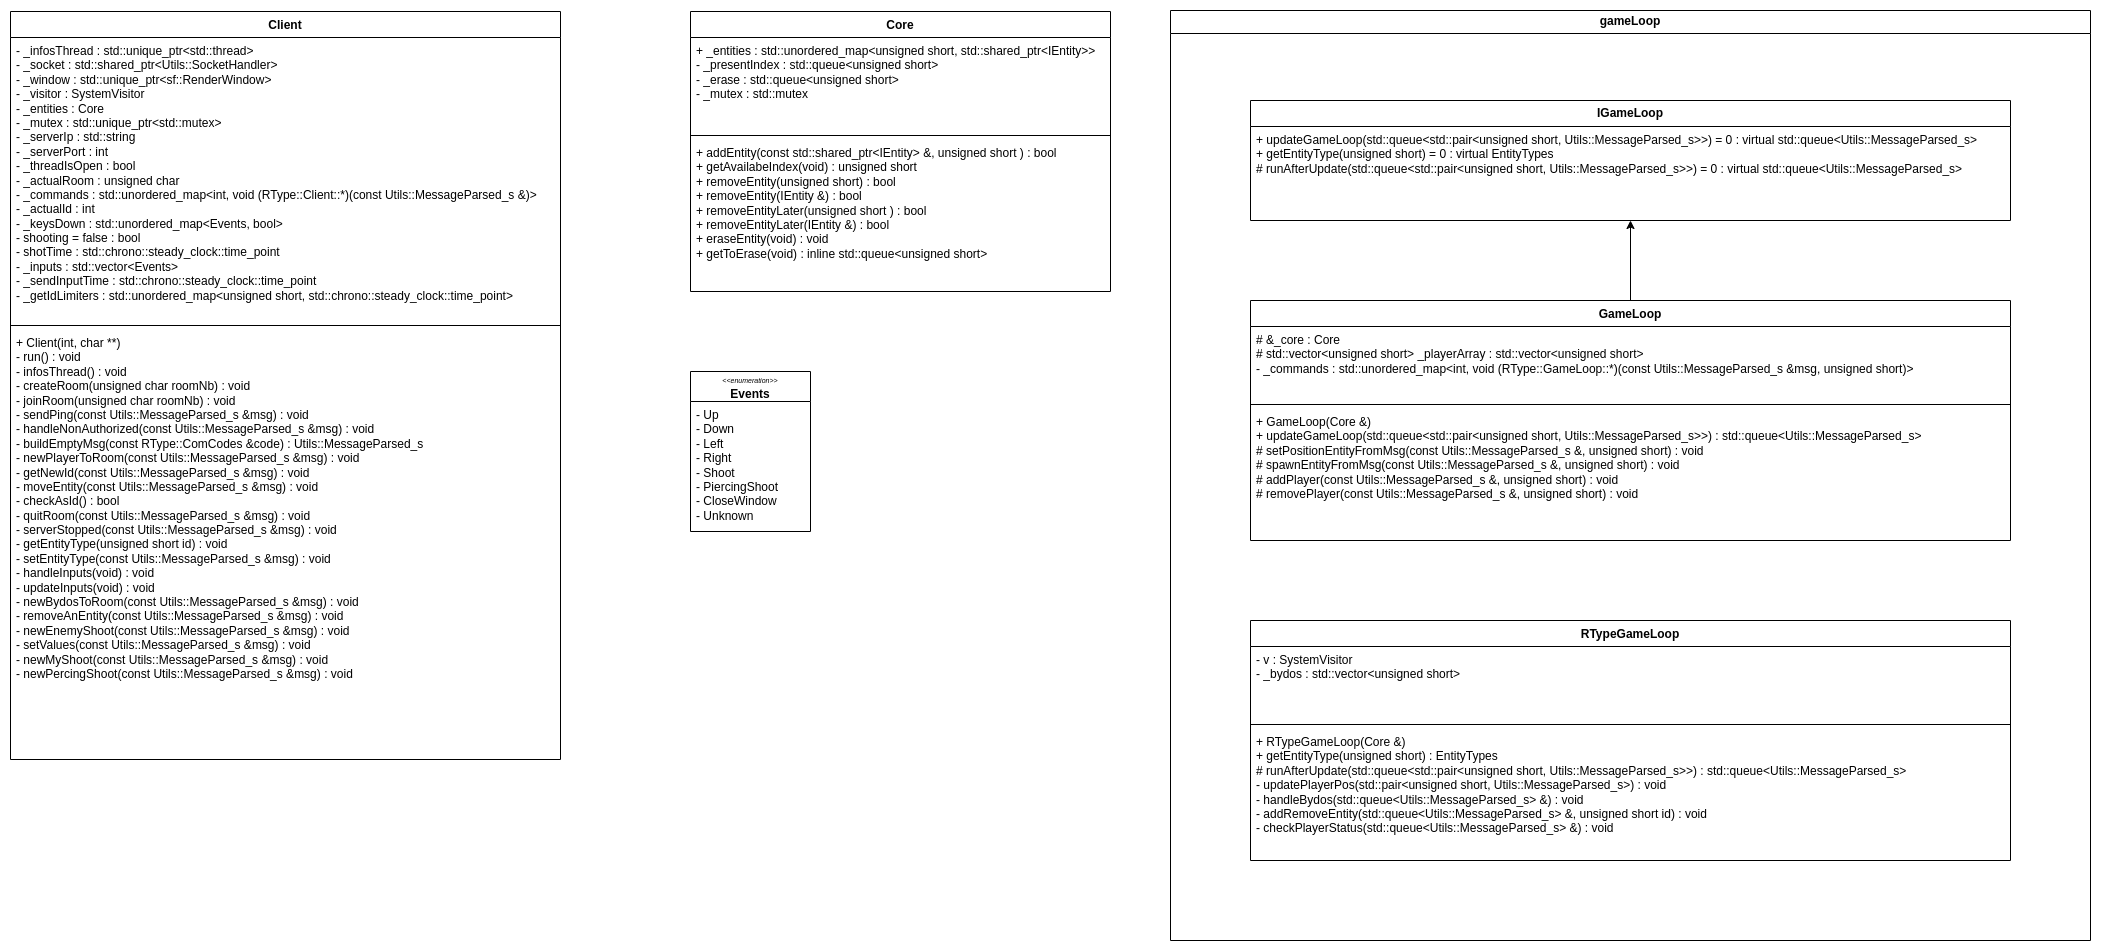

The diagram above was exported from draw.io. Its source (the exported page's mxGraphModel, read from the mxfile embedded in the PNG):
<mxGraphModel dx="2534" dy="1338" grid="1" gridSize="10" guides="1" tooltips="1" connect="1" arrows="1" fold="1" page="1" pageScale="1" pageWidth="827" pageHeight="1169" math="0" shadow="0">
  <root>
    <mxCell id="0" />
    <mxCell id="1" parent="0" />
    <mxCell id="Op3yE31mqgnZPYbjmJit-1" value="Client" style="swimlane;fontStyle=1;align=center;verticalAlign=top;childLayout=stackLayout;horizontal=1;startSize=26;horizontalStack=0;resizeParent=1;resizeParentMax=0;resizeLast=0;collapsible=1;marginBottom=0;whiteSpace=wrap;html=1;" parent="1" vertex="1">
      <mxGeometry x="320" y="240" width="550" height="748" as="geometry" />
    </mxCell>
    <mxCell id="Op3yE31mqgnZPYbjmJit-2" value="&lt;div&gt;- _infosThread : std::unique_ptr&amp;lt;std::thread&amp;gt;&lt;/div&gt;&lt;div&gt;- _socket : std::shared_ptr&amp;lt;Utils::SocketHandler&amp;gt;&lt;/div&gt;&lt;div&gt;- _window : std::unique_ptr&amp;lt;sf::RenderWindow&amp;gt;&lt;/div&gt;&lt;div&gt;- _visitor : SystemVisitor&lt;/div&gt;&lt;div&gt;- _entities : Core&lt;/div&gt;&lt;div&gt;- _mutex : std::unique_ptr&amp;lt;std::mutex&amp;gt;&lt;/div&gt;&lt;div&gt;- _serverIp : std::string&lt;/div&gt;&lt;div&gt;- _serverPort : int&lt;/div&gt;&lt;div&gt;- _threadIsOpen : bool&lt;/div&gt;&lt;div&gt;- _actualRoom : unsigned char&lt;/div&gt;&lt;div&gt;- _commands : std::unordered_map&amp;lt;int, void (RType::Client::*)(const Utils::MessageParsed_s &amp;amp;)&amp;gt;&lt;/div&gt;&lt;div&gt;- _actualId : int&lt;/div&gt;&lt;div&gt;- _keysDown : std::unordered_map&amp;lt;Events, bool&amp;gt;&lt;/div&gt;&lt;div&gt;- shooting = false : bool&lt;/div&gt;&lt;div&gt;- shotTime : std::chrono::steady_clock::time_point&lt;/div&gt;&lt;div&gt;- _inputs : std::vector&amp;lt;Events&amp;gt;&lt;/div&gt;&lt;div&gt;- _sendInputTime : std::chrono::steady_clock::time_point&lt;/div&gt;&lt;div&gt;- _getIdLimiters : std::unordered_map&amp;lt;unsigned short, std::chrono::steady_clock::time_point&amp;gt;&lt;/div&gt;" style="text;strokeColor=none;fillColor=none;align=left;verticalAlign=top;spacingLeft=4;spacingRight=4;overflow=hidden;rotatable=0;points=[[0,0.5],[1,0.5]];portConstraint=eastwest;whiteSpace=wrap;html=1;" parent="Op3yE31mqgnZPYbjmJit-1" vertex="1">
      <mxGeometry y="26" width="550" height="284" as="geometry" />
    </mxCell>
    <mxCell id="Op3yE31mqgnZPYbjmJit-3" value="" style="line;strokeWidth=1;fillColor=none;align=left;verticalAlign=middle;spacingTop=-1;spacingLeft=3;spacingRight=3;rotatable=0;labelPosition=right;points=[];portConstraint=eastwest;strokeColor=inherit;" parent="Op3yE31mqgnZPYbjmJit-1" vertex="1">
      <mxGeometry y="310" width="550" height="8" as="geometry" />
    </mxCell>
    <mxCell id="Op3yE31mqgnZPYbjmJit-4" value="&lt;div&gt;+ Client(int, char **)&lt;/div&gt;&lt;div&gt;- run() : void&lt;/div&gt;&lt;div&gt;- infosThread() : void&lt;/div&gt;&lt;div&gt;- createRoom(unsigned char roomNb) : void&lt;/div&gt;&lt;div&gt;- joinRoom(unsigned char roomNb) : void&lt;/div&gt;&lt;div&gt;- sendPing(const Utils::MessageParsed_s &amp;amp;msg) : void&lt;/div&gt;&lt;div&gt;- handleNonAuthorized(const Utils::MessageParsed_s &amp;amp;msg) : void&lt;/div&gt;&lt;div&gt;- buildEmptyMsg(const RType::ComCodes &amp;amp;code) : Utils::MessageParsed_s&lt;/div&gt;&lt;div&gt;- newPlayerToRoom(const Utils::MessageParsed_s &amp;amp;msg) : void&lt;/div&gt;&lt;div&gt;- getNewId(const Utils::MessageParsed_s &amp;amp;msg) : void&lt;/div&gt;&lt;div&gt;- moveEntity(const Utils::MessageParsed_s &amp;amp;msg) : void&lt;/div&gt;&lt;div&gt;- checkAsId() : bool&lt;/div&gt;&lt;div&gt;- quitRoom(const Utils::MessageParsed_s &amp;amp;msg) : void&lt;/div&gt;&lt;div&gt;- serverStopped(const Utils::MessageParsed_s &amp;amp;msg) : void&lt;/div&gt;&lt;div&gt;- getEntityType(unsigned short id) : void&lt;/div&gt;&lt;div&gt;- setEntityType(const Utils::MessageParsed_s &amp;amp;msg) : void&lt;/div&gt;&lt;div&gt;- handleInputs(void) : void&lt;/div&gt;&lt;div&gt;- updateInputs(void) : void&lt;/div&gt;&lt;div&gt;- newBydosToRoom(const Utils::MessageParsed_s &amp;amp;msg) : void&lt;/div&gt;&lt;div&gt;- removeAnEntity(const Utils::MessageParsed_s &amp;amp;msg) : void&lt;/div&gt;&lt;div&gt;- newEnemyShoot(const Utils::MessageParsed_s &amp;amp;msg) : void&lt;/div&gt;&lt;div&gt;- setValues(const Utils::MessageParsed_s &amp;amp;msg) : void&lt;/div&gt;&lt;div&gt;- newMyShoot(const Utils::MessageParsed_s &amp;amp;msg) : void&lt;/div&gt;&lt;div&gt;- newPercingShoot(const Utils::MessageParsed_s &amp;amp;msg) : void&lt;/div&gt;" style="text;strokeColor=none;fillColor=none;align=left;verticalAlign=top;spacingLeft=4;spacingRight=4;overflow=hidden;rotatable=0;points=[[0,0.5],[1,0.5]];portConstraint=eastwest;whiteSpace=wrap;html=1;" parent="Op3yE31mqgnZPYbjmJit-1" vertex="1">
      <mxGeometry y="318" width="550" height="430" as="geometry" />
    </mxCell>
    <mxCell id="dI_jCbcQ4ECVCN_h5YlW-3" value="&lt;i&gt;&lt;font style=&quot;font-size: 7px;&quot;&gt;&amp;lt;&amp;lt;enumeration&amp;gt;&amp;gt;&lt;br&gt;&lt;/font&gt;&lt;/i&gt;&lt;b&gt;Events&lt;/b&gt;" style="swimlane;fontStyle=0;childLayout=stackLayout;horizontal=1;startSize=30;fillColor=none;horizontalStack=0;resizeParent=1;resizeParentMax=0;resizeLast=0;collapsible=1;marginBottom=0;whiteSpace=wrap;html=1;" vertex="1" parent="1">
      <mxGeometry x="1000" y="600" width="120" height="160" as="geometry" />
    </mxCell>
    <mxCell id="dI_jCbcQ4ECVCN_h5YlW-4" value="- Up&lt;br&gt;- Down&lt;br&gt;- Left&lt;br&gt;- Right&lt;br&gt;- Shoot&lt;br&gt;- PiercingShoot&lt;br&gt;- CloseWindow&lt;br&gt;- Unknown" style="text;strokeColor=none;fillColor=none;align=left;verticalAlign=top;spacingLeft=4;spacingRight=4;overflow=hidden;rotatable=0;points=[[0,0.5],[1,0.5]];portConstraint=eastwest;whiteSpace=wrap;html=1;" vertex="1" parent="dI_jCbcQ4ECVCN_h5YlW-3">
      <mxGeometry y="30" width="120" height="130" as="geometry" />
    </mxCell>
    <mxCell id="dI_jCbcQ4ECVCN_h5YlW-5" value="Core" style="swimlane;fontStyle=1;align=center;verticalAlign=top;childLayout=stackLayout;horizontal=1;startSize=26;horizontalStack=0;resizeParent=1;resizeParentMax=0;resizeLast=0;collapsible=1;marginBottom=0;whiteSpace=wrap;html=1;" vertex="1" parent="1">
      <mxGeometry x="1000" y="240" width="420" height="280" as="geometry" />
    </mxCell>
    <mxCell id="dI_jCbcQ4ECVCN_h5YlW-6" value="&lt;div&gt;+ _entities : std::unordered_map&amp;lt;unsigned short, std::shared_ptr&amp;lt;IEntity&amp;gt;&amp;gt;&lt;/div&gt;&lt;div&gt;&lt;span style=&quot;font-size: 12px;&quot;&gt;- _presentIndex : std::queue&amp;lt;unsigned short&amp;gt;&lt;/span&gt;&lt;/div&gt;&lt;div&gt;&lt;span style=&quot;font-size: 12px;&quot;&gt;- _erase : std::queue&amp;lt;unsigned short&amp;gt;&lt;/span&gt;&lt;/div&gt;&lt;div&gt;&lt;span style=&quot;font-size: 12px;&quot;&gt;- _mutex : std::mutex&lt;/span&gt;&lt;/div&gt;" style="text;strokeColor=none;fillColor=none;align=left;verticalAlign=top;spacingLeft=4;spacingRight=4;overflow=hidden;rotatable=0;points=[[0,0.5],[1,0.5]];portConstraint=eastwest;whiteSpace=wrap;html=1;" vertex="1" parent="dI_jCbcQ4ECVCN_h5YlW-5">
      <mxGeometry y="26" width="420" height="94" as="geometry" />
    </mxCell>
    <mxCell id="dI_jCbcQ4ECVCN_h5YlW-7" value="" style="line;strokeWidth=1;fillColor=none;align=left;verticalAlign=middle;spacingTop=-1;spacingLeft=3;spacingRight=3;rotatable=0;labelPosition=right;points=[];portConstraint=eastwest;strokeColor=inherit;" vertex="1" parent="dI_jCbcQ4ECVCN_h5YlW-5">
      <mxGeometry y="120" width="420" height="8" as="geometry" />
    </mxCell>
    <mxCell id="dI_jCbcQ4ECVCN_h5YlW-8" value="&lt;div&gt;+ addEntity(const std::shared_ptr&amp;lt;IEntity&amp;gt; &amp;amp;, unsigned short ) : bool&lt;/div&gt;&lt;div&gt;&lt;span style=&quot;font-size: 12px;&quot;&gt;+ getAvailabeIndex(void) : unsigned short&lt;/span&gt;&lt;/div&gt;&lt;div&gt;&lt;span style=&quot;font-size: 12px;&quot;&gt;+ removeEntity(unsigned short) : bool&lt;/span&gt;&lt;/div&gt;&lt;div&gt;&lt;span style=&quot;font-size: 12px;&quot;&gt;+ removeEntity(IEntity &amp;amp;) : bool&lt;/span&gt;&lt;/div&gt;&lt;div&gt;&lt;span style=&quot;font-size: 12px;&quot;&gt;+ removeEntityLater(unsigned short ) : bool&lt;/span&gt;&lt;/div&gt;&lt;div&gt;&lt;span style=&quot;font-size: 12px;&quot;&gt;+ removeEntityLater(IEntity &amp;amp;) : bool&lt;/span&gt;&lt;/div&gt;&lt;div&gt;&lt;span style=&quot;font-size: 12px;&quot;&gt;+ eraseEntity(void) : void&lt;/span&gt;&lt;/div&gt;&lt;div&gt;&lt;span style=&quot;font-size: 12px;&quot;&gt;+ getToErase(void) : inline std::queue&amp;lt;unsigned short&amp;gt;&lt;/span&gt;&lt;/div&gt;" style="text;strokeColor=none;fillColor=none;align=left;verticalAlign=top;spacingLeft=4;spacingRight=4;overflow=hidden;rotatable=0;points=[[0,0.5],[1,0.5]];portConstraint=eastwest;whiteSpace=wrap;html=1;" vertex="1" parent="dI_jCbcQ4ECVCN_h5YlW-5">
      <mxGeometry y="128" width="420" height="152" as="geometry" />
    </mxCell>
    <mxCell id="dI_jCbcQ4ECVCN_h5YlW-23" value="gameLoop" style="swimlane;whiteSpace=wrap;html=1;" vertex="1" parent="1">
      <mxGeometry x="1480" y="239" width="920" height="930" as="geometry" />
    </mxCell>
    <mxCell id="dI_jCbcQ4ECVCN_h5YlW-17" value="&lt;b&gt;IGameLoop&lt;br&gt;&lt;/b&gt;" style="swimlane;fontStyle=0;childLayout=stackLayout;horizontal=1;startSize=26;fillColor=none;horizontalStack=0;resizeParent=1;resizeParentMax=0;resizeLast=0;collapsible=1;marginBottom=0;whiteSpace=wrap;html=1;" vertex="1" parent="dI_jCbcQ4ECVCN_h5YlW-23">
      <mxGeometry x="80" y="90" width="760" height="120" as="geometry" />
    </mxCell>
    <mxCell id="dI_jCbcQ4ECVCN_h5YlW-18" value="&lt;div&gt;&lt;div&gt;+ updateGameLoop(std::queue&amp;lt;std::pair&amp;lt;unsigned short, Utils::MessageParsed_s&amp;gt;&amp;gt;) = 0 : virtual std::queue&amp;lt;Utils::MessageParsed_s&amp;gt;&lt;/div&gt;&lt;div&gt;&lt;span style=&quot;font-size: 12px;&quot;&gt;+ getEntityType(unsigned short) = 0 : virtual EntityTypes&amp;nbsp;&lt;/span&gt;&lt;/div&gt;&lt;div&gt;&lt;span style=&quot;font-size: 12px;&quot;&gt;# runAfterUpdate(std::queue&amp;lt;std::pair&amp;lt;unsigned short, Utils::MessageParsed_s&amp;gt;&amp;gt;) = 0 : virtual std::queue&amp;lt;Utils::MessageParsed_s&amp;gt;&lt;/span&gt;&lt;/div&gt;&lt;/div&gt;" style="text;strokeColor=none;fillColor=none;align=left;verticalAlign=top;spacingLeft=4;spacingRight=4;overflow=hidden;rotatable=0;points=[[0,0.5],[1,0.5]];portConstraint=eastwest;whiteSpace=wrap;html=1;" vertex="1" parent="dI_jCbcQ4ECVCN_h5YlW-17">
      <mxGeometry y="26" width="760" height="94" as="geometry" />
    </mxCell>
    <mxCell id="dI_jCbcQ4ECVCN_h5YlW-19" value="RTypeGameLoop" style="swimlane;fontStyle=1;align=center;verticalAlign=top;childLayout=stackLayout;horizontal=1;startSize=26;horizontalStack=0;resizeParent=1;resizeParentMax=0;resizeLast=0;collapsible=1;marginBottom=0;whiteSpace=wrap;html=1;" vertex="1" parent="dI_jCbcQ4ECVCN_h5YlW-23">
      <mxGeometry x="80" y="610" width="760" height="240" as="geometry" />
    </mxCell>
    <mxCell id="dI_jCbcQ4ECVCN_h5YlW-20" value="&lt;div&gt;- v : SystemVisitor&lt;/div&gt;&lt;div&gt;&lt;span style=&quot;font-size: 12px;&quot;&gt;- _bydos : std::vector&amp;lt;unsigned short&amp;gt;&lt;/span&gt;&lt;/div&gt;" style="text;strokeColor=none;fillColor=none;align=left;verticalAlign=top;spacingLeft=4;spacingRight=4;overflow=hidden;rotatable=0;points=[[0,0.5],[1,0.5]];portConstraint=eastwest;whiteSpace=wrap;html=1;" vertex="1" parent="dI_jCbcQ4ECVCN_h5YlW-19">
      <mxGeometry y="26" width="760" height="74" as="geometry" />
    </mxCell>
    <mxCell id="dI_jCbcQ4ECVCN_h5YlW-21" value="" style="line;strokeWidth=1;fillColor=none;align=left;verticalAlign=middle;spacingTop=-1;spacingLeft=3;spacingRight=3;rotatable=0;labelPosition=right;points=[];portConstraint=eastwest;strokeColor=inherit;" vertex="1" parent="dI_jCbcQ4ECVCN_h5YlW-19">
      <mxGeometry y="100" width="760" height="8" as="geometry" />
    </mxCell>
    <mxCell id="dI_jCbcQ4ECVCN_h5YlW-22" value="&lt;div&gt;+ RTypeGameLoop(Core &amp;amp;)&lt;/div&gt;&lt;div&gt;&lt;span style=&quot;font-size: 12px;&quot;&gt;+ getEntityType(unsigned short) : EntityTypes&lt;/span&gt;&lt;/div&gt;&lt;div&gt;&lt;span style=&quot;font-size: 12px;&quot;&gt;# runAfterUpdate(std::queue&amp;lt;std::pair&amp;lt;unsigned short, Utils::MessageParsed_s&amp;gt;&amp;gt;) : std::queue&amp;lt;Utils::MessageParsed_s&amp;gt;&lt;/span&gt;&lt;/div&gt;&lt;div&gt;&lt;span style=&quot;font-size: 12px;&quot;&gt;- updatePlayerPos(std::pair&amp;lt;unsigned short, Utils::MessageParsed_s&amp;gt;) : void&lt;/span&gt;&lt;/div&gt;&lt;div&gt;&lt;span style=&quot;font-size: 12px;&quot;&gt;- handleBydos(std::queue&amp;lt;Utils::MessageParsed_s&amp;gt; &amp;amp;) : void&lt;/span&gt;&lt;/div&gt;&lt;div&gt;&lt;span style=&quot;font-size: 12px;&quot;&gt;- addRemoveEntity(std::queue&amp;lt;Utils::MessageParsed_s&amp;gt; &amp;amp;, unsigned short id) : void&lt;/span&gt;&lt;/div&gt;&lt;div&gt;&lt;span style=&quot;font-size: 12px;&quot;&gt;- checkPlayerStatus(std::queue&amp;lt;Utils::MessageParsed_s&amp;gt; &amp;amp;) : void&lt;/span&gt;&lt;/div&gt;" style="text;strokeColor=none;fillColor=none;align=left;verticalAlign=top;spacingLeft=4;spacingRight=4;overflow=hidden;rotatable=0;points=[[0,0.5],[1,0.5]];portConstraint=eastwest;whiteSpace=wrap;html=1;" vertex="1" parent="dI_jCbcQ4ECVCN_h5YlW-19">
      <mxGeometry y="108" width="760" height="132" as="geometry" />
    </mxCell>
    <mxCell id="dI_jCbcQ4ECVCN_h5YlW-24" style="edgeStyle=orthogonalEdgeStyle;rounded=0;orthogonalLoop=1;jettySize=auto;html=1;" edge="1" parent="dI_jCbcQ4ECVCN_h5YlW-23" source="dI_jCbcQ4ECVCN_h5YlW-9" target="dI_jCbcQ4ECVCN_h5YlW-17">
      <mxGeometry relative="1" as="geometry" />
    </mxCell>
    <mxCell id="dI_jCbcQ4ECVCN_h5YlW-9" value="GameLoop" style="swimlane;fontStyle=1;align=center;verticalAlign=top;childLayout=stackLayout;horizontal=1;startSize=26;horizontalStack=0;resizeParent=1;resizeParentMax=0;resizeLast=0;collapsible=1;marginBottom=0;whiteSpace=wrap;html=1;" vertex="1" parent="dI_jCbcQ4ECVCN_h5YlW-23">
      <mxGeometry x="80" y="290" width="760" height="240" as="geometry" />
    </mxCell>
    <mxCell id="dI_jCbcQ4ECVCN_h5YlW-10" value="&lt;div&gt;# &amp;amp;_core : Core&lt;/div&gt;&lt;div&gt;&lt;span style=&quot;font-size: 12px;&quot;&gt;# std::vector&amp;lt;unsigned short&amp;gt; _playerArray : std::vector&amp;lt;unsigned short&amp;gt;&lt;/span&gt;&lt;/div&gt;&lt;div&gt;&lt;span style=&quot;font-size: 12px;&quot;&gt;- _commands : std::unordered_map&amp;lt;int, void (RType::GameLoop::*)(const Utils::MessageParsed_s &amp;amp;msg, unsigned short)&amp;gt;&lt;/span&gt;&lt;/div&gt;" style="text;strokeColor=none;fillColor=none;align=left;verticalAlign=top;spacingLeft=4;spacingRight=4;overflow=hidden;rotatable=0;points=[[0,0.5],[1,0.5]];portConstraint=eastwest;whiteSpace=wrap;html=1;" vertex="1" parent="dI_jCbcQ4ECVCN_h5YlW-9">
      <mxGeometry y="26" width="760" height="74" as="geometry" />
    </mxCell>
    <mxCell id="dI_jCbcQ4ECVCN_h5YlW-11" value="" style="line;strokeWidth=1;fillColor=none;align=left;verticalAlign=middle;spacingTop=-1;spacingLeft=3;spacingRight=3;rotatable=0;labelPosition=right;points=[];portConstraint=eastwest;strokeColor=inherit;" vertex="1" parent="dI_jCbcQ4ECVCN_h5YlW-9">
      <mxGeometry y="100" width="760" height="8" as="geometry" />
    </mxCell>
    <mxCell id="dI_jCbcQ4ECVCN_h5YlW-12" value="&lt;div&gt;+ GameLoop(Core &amp;amp;)&lt;/div&gt;&lt;div&gt;&lt;span style=&quot;font-size: 12px;&quot;&gt;+ updateGameLoop(std::queue&amp;lt;std::pair&amp;lt;unsigned short, Utils::MessageParsed_s&amp;gt;&amp;gt;) : std::queue&amp;lt;Utils::MessageParsed_s&amp;gt;&amp;nbsp;&lt;/span&gt;&lt;/div&gt;&lt;div&gt;&lt;span style=&quot;font-size: 12px;&quot;&gt;# setPositionEntityFromMsg(const Utils::MessageParsed_s &amp;amp;, unsigned short) : void&lt;/span&gt;&lt;/div&gt;&lt;div&gt;&lt;span style=&quot;font-size: 12px;&quot;&gt;# spawnEntityFromMsg(const Utils::MessageParsed_s &amp;amp;, unsigned short) : void&lt;/span&gt;&lt;/div&gt;&lt;div&gt;&lt;span style=&quot;font-size: 12px;&quot;&gt;# addPlayer(const Utils::MessageParsed_s &amp;amp;, unsigned short) : void&lt;/span&gt;&lt;/div&gt;&lt;div&gt;&lt;span style=&quot;font-size: 12px;&quot;&gt;# removePlayer(const Utils::MessageParsed_s &amp;amp;, unsigned short) : void&lt;/span&gt;&lt;/div&gt;" style="text;strokeColor=none;fillColor=none;align=left;verticalAlign=top;spacingLeft=4;spacingRight=4;overflow=hidden;rotatable=0;points=[[0,0.5],[1,0.5]];portConstraint=eastwest;whiteSpace=wrap;html=1;" vertex="1" parent="dI_jCbcQ4ECVCN_h5YlW-9">
      <mxGeometry y="108" width="760" height="132" as="geometry" />
    </mxCell>
  </root>
</mxGraphModel>